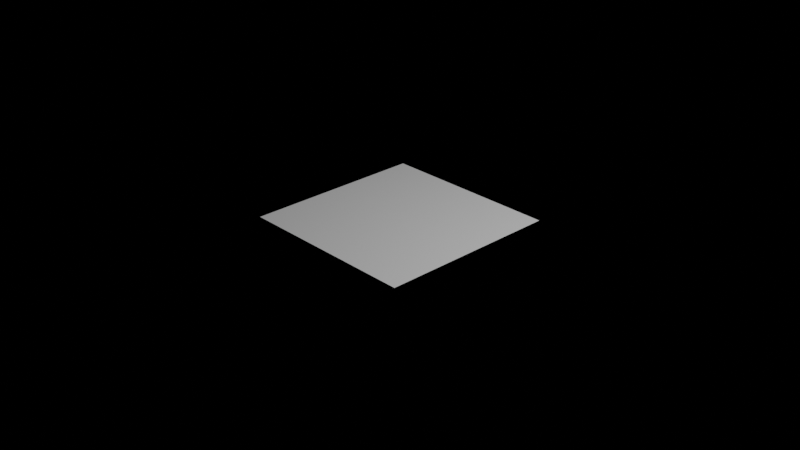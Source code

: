 # Source: anis.blend  (saved by Blender 2.93.20; exported with 4.5.12 LTS)
import bpy
from mathutils import Matrix  # noqa: F401  (used for matrix-valued properties, if any)

bpy.ops.wm.read_factory_settings(use_empty=True)
scene = bpy.context.scene
scene.name = 'Scene'

# ---- collections
col_animations = bpy.data.collections.new('Animations'); scene.collection.children.link(col_animations)

# ---- world
world_world__name_me = bpy.data.worlds.new('World (NAME ME)'); scene.world = world_world__name_me
world_world__name_me.use_nodes = True; world_world__name_me.node_tree.nodes.clear()
_N = world_world__name_me.node_tree.nodes; _L = world_world__name_me.node_tree.links
n0 = _N.new('ShaderNodeOutputWorld'); n0.name = 'World Output'; n0.location = (300, 300)
n1 = _N.new('ShaderNodeBackground'); n1.name = 'Background'; n1.location = (10, 300)
n1.inputs[0].default_value = (0.0, 0.0, 0.0, 1.0)
_L.new(n1.outputs[0], n0.inputs[0])
n0.is_active_output = True
world_world__name_me.color = (0.05088, 0.05088, 0.05088)
world_world__name_me.use_sun_shadow = False
world_world__name_me.sun_shadow_jitter_overblur = 0.0

# ---- cameras
cam_camera = bpy.data.cameras.new('Camera')
cam_camera.clip_end = 100.0
cam_camera.ortho_scale = 7.314

# ---- lights
light_light = bpy.data.lights.new('Light', 'POINT')
light_light.transmission_factor = 0.0
light_light.energy = 1000.0
light_light.shadow_soft_size = 0.1
light_light.shadow_maximum_resolution = 0.006
light_light.use_absolute_resolution = True

# ---- meshes
me_plane = bpy.data.meshes.new('Plane')
me_plane.from_pydata([(-1.0, -1.0, 0.0), (1.0, -1.0, 0.0), (-1.0, 1.0, 0.0), (1.0, 1.0, 0.0)], [], [(0, 1, 3, 2)])
_uv = me_plane.uv_layers.new(name='UVMap')
_uv.uv.foreach_set('vector', [0.0, 0.0, 1.0, 0.0, 1.0, 1.0, 0.0, 1.0])
me_plane.use_remesh_fix_poles = True
me_plane.use_remesh_preserve_attributes = False
me_plane.update()

# ---- objects
ob_camera = bpy.data.objects.new('Camera', cam_camera)
ob_light = bpy.data.objects.new('Light', light_light)
ob_plane = bpy.data.objects.new('Plane', me_plane)

# ---- transforms, parenting, visibility, modifiers, constraints
ob_camera.location = (7.359, -6.926, 4.958)
ob_camera.rotation_euler = (1.109, 0.0, 0.8149)
ob_camera.lock_rotations_4d = False
ob_camera.empty_display_type = 'ARROWS'
ob_camera.color = (0.0, 0.0, 0.0, 0.0)
ob_camera.display_type = 'WIRE'
ob_camera.lineart.crease_threshold = 0.0
ob_light.location = (4.076, 1.005, 5.904)
ob_light.rotation_euler = (0.6503, 0.05522, 1.866)
ob_light.lock_rotations_4d = False
ob_light.empty_display_type = 'ARROWS'
ob_light.color = (0.0, 0.0, 0.0, 0.0)
ob_light.lineart.crease_threshold = 0.0
ob_plane.location = (0.0, 0.0, 0.0)

# ---- collection membership
scene.collection.objects.link(ob_camera)
scene.collection.objects.link(ob_light)
col_animations.objects.link(ob_plane)

# ---- scene / render settings (as saved in the file)
scene.camera = ob_camera
scene.frame_start = 1; scene.frame_end = 1; scene.frame_set(1)
scene.render.engine = 'BLENDER_EEVEE_NEXT'
scene.render.image_settings.file_format = 'FFMPEG'
scene.render.image_settings.color_mode = 'RGB'
scene.render.image_settings.compression = 100
scene.cycles.samples = 256
scene.cycles.sampling_pattern = 'TABULATED_SOBOL'
scene.cycles.use_light_tree = False
scene.eevee.volumetric_tile_size = '4'
scene.eevee.use_volumetric_shadows = True
scene.eevee.use_gtao = True
scene.eevee.use_overscan = True
scene.eevee.use_raytracing = True
scene.view_settings.view_transform = 'Filmic'
bpy.context.view_layer.update()
